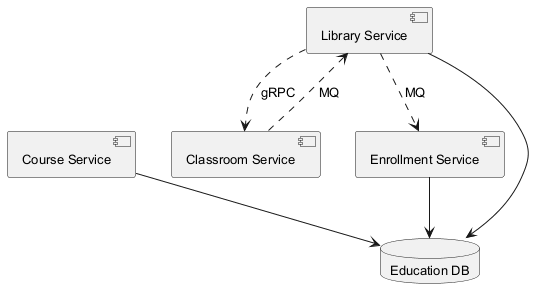

The diagram above was rendered by PlantUML. Its source (embedded in the PNG):
@startuml
skinparam defaultFontSize 13
component "Course Service" as C_CourseService
component "Classroom Service" as C_ClassroomService
component "Library Service" as C_LibraryService
component "Enrollment Service" as C_EnrollmentService
database "Education DB" as DB_education
C_CourseService --> DB_education
C_LibraryService --> DB_education
C_EnrollmentService --> DB_education
C_LibraryService ..> C_ClassroomService : gRPC
C_ClassroomService ..> C_LibraryService : MQ
C_LibraryService ..> C_EnrollmentService : MQ
@enduml